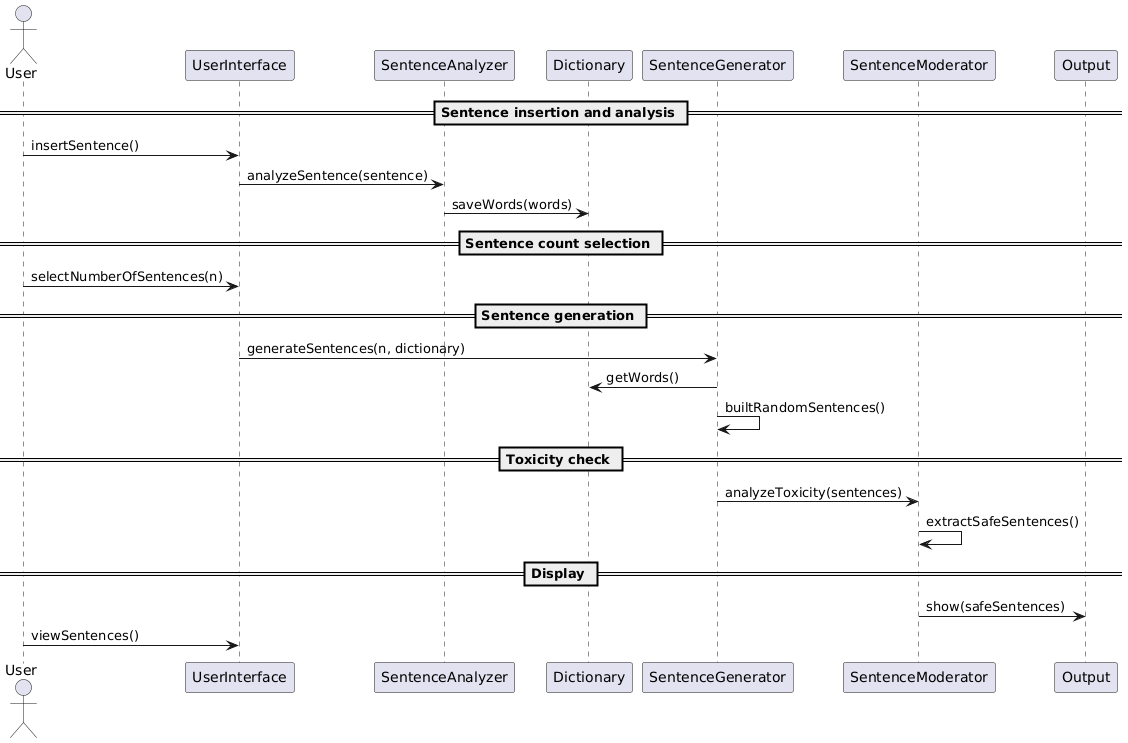

The diagram above was rendered by PlantUML. Its source (embedded in the PNG):
@startuml
actor User
participant "UserInterface" as UI
participant "SentenceAnalyzer" as SA
participant "Dictionary" as D
participant "SentenceGenerator" as SG
participant "SentenceModerator" as SM
participant "Output" as O

== Sentence insertion and analysis ==
User -> UI : insertSentence()
UI -> SA : analyzeSentence(sentence)
SA -> D : saveWords(words)

== Sentence count selection ==
User -> UI : selectNumberOfSentences(n)

== Sentence generation ==
UI -> SG : generateSentences(n, dictionary)
SG -> D : getWords()
SG -> SG : builtRandomSentences()

== Toxicity check ==
SG -> SM : analyzeToxicity(sentences)
SM -> SM : extractSafeSentences()

== Display ==
SM -> O : show(safeSentences)
User -> UI : viewSentences()
@enduml